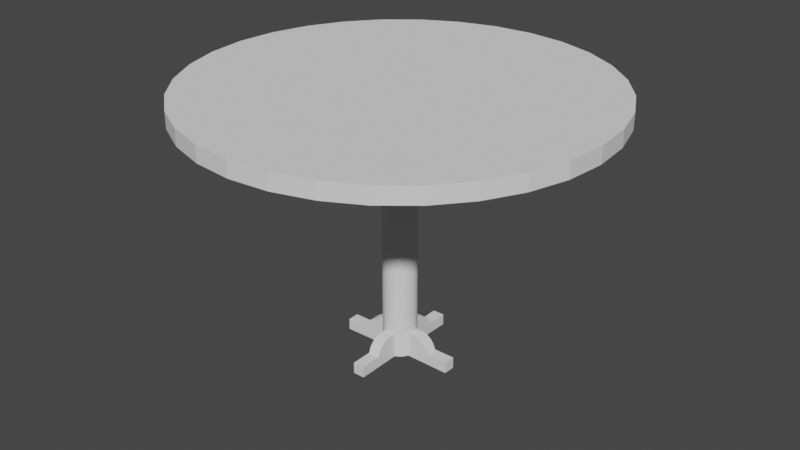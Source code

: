 # Source: Table.blend  (saved by Blender 2.91.10; exported with 4.5.12 LTS)
import bpy
from mathutils import Matrix  # noqa: F401  (used for matrix-valued properties, if any)

bpy.ops.wm.read_factory_settings(use_empty=True)
scene = bpy.context.scene
scene.name = 'Scene'

# ---- collections
col_table = bpy.data.collections.new('Table'); scene.collection.children.link(col_table)

# ---- world
world_world = bpy.data.worlds.new('World'); scene.world = world_world
world_world.use_nodes = True; world_world.node_tree.nodes.clear()
_N = world_world.node_tree.nodes; _L = world_world.node_tree.links
n0 = _N.new('ShaderNodeOutputWorld'); n0.name = 'World Output'; n0.location = (300, 300)
n1 = _N.new('ShaderNodeBackground'); n1.name = 'Background'; n1.location = (10, 300)
n1.inputs[0].default_value = (0.05088, 0.05088, 0.05088, 1.0)
_L.new(n1.outputs[0], n0.inputs[0])
n0.is_active_output = True
world_world.color = (0.05088, 0.05088, 0.05088)
world_world.use_sun_shadow = False
world_world.sun_shadow_jitter_overblur = 0.0

# ---- meshes
me_cylinder = bpy.data.meshes.new('Cylinder')
me_cylinder.from_pydata([(0.0, 1.0, 0.0), (0.0, 1.0, 2.0), (0.1951, 0.9808, 0.0), (0.1951, 0.9808, 2.0), (0.3827, 0.9239, 0.0), (0.3827, 0.9239, 2.0), (0.5556, 0.8315, 0.0), (0.5556, 0.8315, 2.0), (0.7071, 0.7071, 0.0), (0.7071, 0.7071, 2.0), (0.8315, 0.5556, 0.0), (0.8315, 0.5556, 2.0), (0.9239, 0.3827, 0.0), (0.9239, 0.3827, 2.0), (0.9808, 0.1951, 0.0), (0.9808, 0.1951, 2.0), (1.0, 7.55e-08, 0.0), (1.0, 7.55e-08, 2.0), (0.9808, -0.1951, 0.0), (0.9808, -0.1951, 2.0), (0.9239, -0.3827, 0.0), (0.9239, -0.3827, 2.0), (0.8315, -0.5556, 0.0), (0.8315, -0.5556, 2.0), (0.7071, -0.7071, 0.0), (0.7071, -0.7071, 2.0), (0.5556, -0.8315, 0.0), (0.5556, -0.8315, 2.0), (0.3827, -0.9239, 0.0), (0.3827, -0.9239, 2.0), (0.1951, -0.9808, 0.0), (0.1951, -0.9808, 2.0), (-3.258e-07, -1.0, 0.0), (-3.258e-07, -1.0, 2.0), (-0.1951, -0.9808, 0.0), (-0.1951, -0.9808, 2.0), (-0.3827, -0.9239, 0.0), (-0.3827, -0.9239, 2.0), (-0.5556, -0.8315, 0.0), (-0.5556, -0.8315, 2.0), (-0.7071, -0.7071, 0.0), (-0.7071, -0.7071, 2.0), (-0.8315, -0.5556, 0.0), (-0.8315, -0.5556, 2.0), (-0.9239, -0.3827, 0.0), (-0.9239, -0.3827, 2.0), (-0.9808, -0.1951, 0.0), (-0.9808, -0.1951, 2.0), (-1.0, 9.656e-07, 0.0), (-1.0, 9.656e-07, 2.0), (-0.9808, 0.1951, 0.0), (-0.9808, 0.1951, 2.0), (-0.9239, 0.3827, 0.0), (-0.9239, 0.3827, 2.0), (-0.8315, 0.5556, 0.0), (-0.8315, 0.5556, 2.0), (-0.7071, 0.7071, 0.0), (-0.7071, 0.7071, 2.0), (-0.5556, 0.8315, 0.0), (-0.5556, 0.8315, 2.0), (-0.3827, 0.9239, 0.0), (-0.3827, 0.9239, 2.0), (-0.1951, 0.9808, 0.0), (-0.1951, 0.9808, 2.0)], [], [(0, 1, 3, 2), (2, 3, 5, 4), (4, 5, 7, 6), (6, 7, 9, 8), (8, 9, 11, 10), (10, 11, 13, 12), (12, 13, 15, 14), (14, 15, 17, 16), (16, 17, 19, 18), (18, 19, 21, 20), (20, 21, 23, 22), (22, 23, 25, 24), (24, 25, 27, 26), (26, 27, 29, 28), (28, 29, 31, 30), (30, 31, 33, 32), (32, 33, 35, 34), (34, 35, 37, 36), (36, 37, 39, 38), (38, 39, 41, 40), (40, 41, 43, 42), (42, 43, 45, 44), (44, 45, 47, 46), (46, 47, 49, 48), (48, 49, 51, 50), (50, 51, 53, 52), (52, 53, 55, 54), (54, 55, 57, 56), (56, 57, 59, 58), (58, 59, 61, 60), (3, 1, 63, 61, 59, 57, 55, 53, 51, 49, 47, 45, 43, 41, 39, 37, 35, 33, 31, 29, 27, 25, 23, 21, 19, 17, 15, 13, 11, 9, 7, 5), (60, 61, 63, 62), (62, 63, 1, 0), (0, 2, 4, 6, 8, 10, 12, 14, 16, 18, 20, 22, 24, 26, 28, 30, 32, 34, 36, 38, 40, 42, 44, 46, 48, 50, 52, 54, 56, 58, 60, 62)])
_uv = me_cylinder.uv_layers.new(name='UVMap')
_uv.uv.foreach_set('vector', [1.0, 0.5, 1.0, 1.0, 0.9688, 1.0, 0.9688, 0.5, 0.9688, 0.5, 0.9688, 1.0, 0.9375, 1.0, 0.9375, 0.5, 0.9375, 0.5, 0.9375, 1.0, 0.9062, 1.0, 0.9062, 0.5, 0.9062, 0.5, 0.9062, 1.0, 0.875, 1.0, 0.875, 0.5, 0.875, 0.5, 0.875, 1.0, 0.8438, 1.0, 0.8438, 0.5, 0.8438, 0.5, 0.8438, 1.0, 0.8125, 1.0, 0.8125, 0.5, 0.8125, 0.5, 0.8125, 1.0, 0.7812, 1.0, 0.7812, 0.5, 0.7812, 0.5, 0.7812, 1.0, 0.75, 1.0, 0.75, 0.5, 0.75, 0.5, 0.75, 1.0, 0.7188, 1.0, 0.7188, 0.5, 0.7188, 0.5, 0.7188, 1.0, 0.6875, 1.0, 0.6875, 0.5, 0.6875, 0.5, 0.6875, 1.0, 0.6562, 1.0, 0.6562, 0.5, 0.6562, 0.5, 0.6562, 1.0, 0.625, 1.0, 0.625, 0.5, 0.625, 0.5, 0.625, 1.0, 0.5938, 1.0, 0.5938, 0.5, 0.5938, 0.5, 0.5938, 1.0, 0.5625, 1.0, 0.5625, 0.5, 0.5625, 0.5, 0.5625, 1.0, 0.5312, 1.0, 0.5312, 0.5, 0.5312, 0.5, 0.5312, 1.0, 0.5, 1.0, 0.5, 0.5, 0.5, 0.5, 0.5, 1.0, 0.4688, 1.0, 0.4688, 0.5, 0.4688, 0.5, 0.4688, 1.0, 0.4375, 1.0, 0.4375, 0.5, 0.4375, 0.5, 0.4375, 1.0, 0.4062, 1.0, 0.4062, 0.5, 0.4062, 0.5, 0.4062, 1.0, 0.375, 1.0, 0.375, 0.5, 0.375, 0.5, 0.375, 1.0, 0.3438, 1.0, 0.3438, 0.5, 0.3438, 0.5, 0.3438, 1.0, 0.3125, 1.0, 0.3125, 0.5, 0.3125, 0.5, 0.3125, 1.0, 0.2812, 1.0, 0.2812, 0.5, 0.2812, 0.5, 0.2812, 1.0, 0.25, 1.0, 0.25, 0.5, 0.25, 0.5, 0.25, 1.0, 0.2188, 1.0, 0.2188, 0.5, 0.2188, 0.5, 0.2188, 1.0, 0.1875, 1.0, 0.1875, 0.5, 0.1875, 0.5, 0.1875, 1.0, 0.1562, 1.0, 0.1562, 0.5, 0.1562, 0.5, 0.1562, 1.0, 0.125, 1.0, 0.125, 0.5, 0.125, 0.5, 0.125, 1.0, 0.09375, 1.0, 0.09375, 0.5, 0.09375, 0.5, 0.09375, 1.0, 0.0625, 1.0, 0.0625, 0.5, 0.2968, 0.4854, 0.25, 0.49, 0.2032, 0.4854, 0.1582, 0.4717, 0.1167, 0.4496, 0.08029, 0.4197, 0.05045, 0.3833, 0.02827, 0.3418, 0.01461, 0.2968, 0.01, 0.25, 0.01461, 0.2032, 0.02827, 0.1582, 0.05045, 0.1167, 0.08029, 0.08029, 0.1167, 0.05045, 0.1582, 0.02827, 0.2032, 0.01461, 0.25, 0.01, 0.2968, 0.01461, 0.3418, 0.02827, 0.3833, 0.05045, 0.4197, 0.08029, 0.4496, 0.1167, 0.4717, 0.1582, 0.4854, 0.2032, 0.49, 0.25, 0.4854, 0.2968, 0.4717, 0.3418, 0.4496, 0.3833, 0.4197, 0.4197, 0.3833, 0.4496, 0.3418, 0.4717, 0.0625, 0.5, 0.0625, 1.0, 0.03125, 1.0, 0.03125, 0.5, 0.03125, 0.5, 0.03125, 1.0, 0.0, 1.0, 0.0, 0.5, 0.75, 0.49, 0.7968, 0.4854, 0.8418, 0.4717, 0.8833, 0.4496, 0.9197, 0.4197, 0.9496, 0.3833, 0.9717, 0.3418, 0.9854, 0.2968, 0.99, 0.25, 0.9854, 0.2032, 0.9717, 0.1582, 0.9496, 0.1167, 0.9197, 0.08029, 0.8833, 0.05045, 0.8418, 0.02827, 0.7968, 0.01461, 0.75, 0.01, 0.7032, 0.01461, 0.6582, 0.02827, 0.6167, 0.05045, 0.5803, 0.08029, 0.5504, 0.1167, 0.5283, 0.1582, 0.5146, 0.2032, 0.51, 0.25, 0.5146, 0.2968, 0.5283, 0.3418, 0.5504, 0.3833, 0.5803, 0.4197, 0.6167, 0.4496, 0.6582, 0.4717, 0.7032, 0.4854])
me_cylinder.use_remesh_fix_poles = True
me_cylinder.use_remesh_preserve_attributes = False
me_cylinder.use_mirror_vertex_groups = False
me_cylinder.update()
me_cylinder_001 = bpy.data.meshes.new('Cylinder.001')
me_cylinder_001.from_pydata([(0.0, 1.0, 0.0), (0.0, 1.0, 2.0), (0.1951, 0.9808, 0.0), (0.1951, 0.9808, 2.0), (0.3827, 0.9239, 0.0), (0.3827, 0.9239, 2.0), (0.5556, 0.8315, 0.0), (0.5556, 0.8315, 2.0), (0.7071, 0.7071, 0.0), (0.7071, 0.7071, 2.0), (0.8315, 0.5556, 0.0), (0.8315, 0.5556, 2.0), (0.9239, 0.3827, 0.0), (0.9239, 0.3827, 2.0), (0.9808, 0.1951, 0.0), (0.9808, 0.1951, 2.0), (1.0, 7.55e-08, 0.0), (1.0, 7.55e-08, 2.0), (0.9808, -0.1951, 0.0), (0.9808, -0.1951, 2.0), (0.9239, -0.3827, 0.0), (0.9239, -0.3827, 2.0), (0.8315, -0.5556, 0.0), (0.8315, -0.5556, 2.0), (0.7071, -0.7071, 0.0), (0.7071, -0.7071, 2.0), (0.5556, -0.8315, 0.0), (0.5556, -0.8315, 2.0), (0.3827, -0.9239, 0.0), (0.3827, -0.9239, 2.0), (0.1951, -0.9808, 0.0), (0.1951, -0.9808, 2.0), (-3.258e-07, -1.0, 0.0), (-3.258e-07, -1.0, 2.0), (-0.1951, -0.9808, 0.0), (-0.1951, -0.9808, 2.0), (-0.3827, -0.9239, 0.0), (-0.3827, -0.9239, 2.0), (-0.5556, -0.8315, 0.0), (-0.5556, -0.8315, 2.0), (-0.7071, -0.7071, 0.0), (-0.7071, -0.7071, 2.0), (-0.8315, -0.5556, 0.0), (-0.8315, -0.5556, 2.0), (-0.9239, -0.3827, 0.0), (-0.9239, -0.3827, 2.0), (-0.9808, -0.1951, 0.0), (-0.9808, -0.1951, 2.0), (-1.0, 9.656e-07, 0.0), (-1.0, 9.656e-07, 2.0), (-0.9808, 0.1951, 0.0), (-0.9808, 0.1951, 2.0), (-0.9239, 0.3827, 0.0), (-0.9239, 0.3827, 2.0), (-0.8315, 0.5556, 0.0), (-0.8315, 0.5556, 2.0), (-0.7071, 0.7071, 0.0), (-0.7071, 0.7071, 2.0), (-0.5556, 0.8315, 0.0), (-0.5556, 0.8315, 2.0), (-0.3827, 0.9239, 0.0), (-0.3827, 0.9239, 2.0), (-0.1951, 0.9808, 0.0), (-0.1951, 0.9808, 2.0)], [], [(0, 1, 3, 2), (2, 3, 5, 4), (4, 5, 7, 6), (6, 7, 9, 8), (8, 9, 11, 10), (10, 11, 13, 12), (12, 13, 15, 14), (14, 15, 17, 16), (16, 17, 19, 18), (18, 19, 21, 20), (20, 21, 23, 22), (22, 23, 25, 24), (24, 25, 27, 26), (26, 27, 29, 28), (28, 29, 31, 30), (30, 31, 33, 32), (32, 33, 35, 34), (34, 35, 37, 36), (36, 37, 39, 38), (38, 39, 41, 40), (40, 41, 43, 42), (42, 43, 45, 44), (44, 45, 47, 46), (46, 47, 49, 48), (48, 49, 51, 50), (50, 51, 53, 52), (52, 53, 55, 54), (54, 55, 57, 56), (56, 57, 59, 58), (58, 59, 61, 60), (3, 1, 63, 61, 59, 57, 55, 53, 51, 49, 47, 45, 43, 41, 39, 37, 35, 33, 31, 29, 27, 25, 23, 21, 19, 17, 15, 13, 11, 9, 7, 5), (60, 61, 63, 62), (62, 63, 1, 0), (0, 2, 4, 6, 8, 10, 12, 14, 16, 18, 20, 22, 24, 26, 28, 30, 32, 34, 36, 38, 40, 42, 44, 46, 48, 50, 52, 54, 56, 58, 60, 62)])
_uv = me_cylinder_001.uv_layers.new(name='UVMap')
_uv.uv.foreach_set('vector', [1.0, 0.5, 1.0, 1.0, 0.9688, 1.0, 0.9688, 0.5, 0.9688, 0.5, 0.9688, 1.0, 0.9375, 1.0, 0.9375, 0.5, 0.9375, 0.5, 0.9375, 1.0, 0.9062, 1.0, 0.9062, 0.5, 0.9062, 0.5, 0.9062, 1.0, 0.875, 1.0, 0.875, 0.5, 0.875, 0.5, 0.875, 1.0, 0.8438, 1.0, 0.8438, 0.5, 0.8438, 0.5, 0.8438, 1.0, 0.8125, 1.0, 0.8125, 0.5, 0.8125, 0.5, 0.8125, 1.0, 0.7812, 1.0, 0.7812, 0.5, 0.7812, 0.5, 0.7812, 1.0, 0.75, 1.0, 0.75, 0.5, 0.75, 0.5, 0.75, 1.0, 0.7188, 1.0, 0.7188, 0.5, 0.7188, 0.5, 0.7188, 1.0, 0.6875, 1.0, 0.6875, 0.5, 0.6875, 0.5, 0.6875, 1.0, 0.6562, 1.0, 0.6562, 0.5, 0.6562, 0.5, 0.6562, 1.0, 0.625, 1.0, 0.625, 0.5, 0.625, 0.5, 0.625, 1.0, 0.5938, 1.0, 0.5938, 0.5, 0.5938, 0.5, 0.5938, 1.0, 0.5625, 1.0, 0.5625, 0.5, 0.5625, 0.5, 0.5625, 1.0, 0.5312, 1.0, 0.5312, 0.5, 0.5312, 0.5, 0.5312, 1.0, 0.5, 1.0, 0.5, 0.5, 0.5, 0.5, 0.5, 1.0, 0.4688, 1.0, 0.4688, 0.5, 0.4688, 0.5, 0.4688, 1.0, 0.4375, 1.0, 0.4375, 0.5, 0.4375, 0.5, 0.4375, 1.0, 0.4062, 1.0, 0.4062, 0.5, 0.4062, 0.5, 0.4062, 1.0, 0.375, 1.0, 0.375, 0.5, 0.375, 0.5, 0.375, 1.0, 0.3438, 1.0, 0.3438, 0.5, 0.3438, 0.5, 0.3438, 1.0, 0.3125, 1.0, 0.3125, 0.5, 0.3125, 0.5, 0.3125, 1.0, 0.2812, 1.0, 0.2812, 0.5, 0.2812, 0.5, 0.2812, 1.0, 0.25, 1.0, 0.25, 0.5, 0.25, 0.5, 0.25, 1.0, 0.2188, 1.0, 0.2188, 0.5, 0.2188, 0.5, 0.2188, 1.0, 0.1875, 1.0, 0.1875, 0.5, 0.1875, 0.5, 0.1875, 1.0, 0.1562, 1.0, 0.1562, 0.5, 0.1562, 0.5, 0.1562, 1.0, 0.125, 1.0, 0.125, 0.5, 0.125, 0.5, 0.125, 1.0, 0.09375, 1.0, 0.09375, 0.5, 0.09375, 0.5, 0.09375, 1.0, 0.0625, 1.0, 0.0625, 0.5, 0.2968, 0.4854, 0.25, 0.49, 0.2032, 0.4854, 0.1582, 0.4717, 0.1167, 0.4496, 0.08029, 0.4197, 0.05045, 0.3833, 0.02827, 0.3418, 0.01461, 0.2968, 0.01, 0.25, 0.01461, 0.2032, 0.02827, 0.1582, 0.05045, 0.1167, 0.08029, 0.08029, 0.1167, 0.05045, 0.1582, 0.02827, 0.2032, 0.01461, 0.25, 0.01, 0.2968, 0.01461, 0.3418, 0.02827, 0.3833, 0.05045, 0.4197, 0.08029, 0.4496, 0.1167, 0.4717, 0.1582, 0.4854, 0.2032, 0.49, 0.25, 0.4854, 0.2968, 0.4717, 0.3418, 0.4496, 0.3833, 0.4197, 0.4197, 0.3833, 0.4496, 0.3418, 0.4717, 0.0625, 0.5, 0.0625, 1.0, 0.03125, 1.0, 0.03125, 0.5, 0.03125, 0.5, 0.03125, 1.0, 0.0, 1.0, 0.0, 0.5, 0.75, 0.49, 0.7968, 0.4854, 0.8418, 0.4717, 0.8833, 0.4496, 0.9197, 0.4197, 0.9496, 0.3833, 0.9717, 0.3418, 0.9854, 0.2968, 0.99, 0.25, 0.9854, 0.2032, 0.9717, 0.1582, 0.9496, 0.1167, 0.9197, 0.08029, 0.8833, 0.05045, 0.8418, 0.02827, 0.7968, 0.01461, 0.75, 0.01, 0.7032, 0.01461, 0.6582, 0.02827, 0.6167, 0.05045, 0.5803, 0.08029, 0.5504, 0.1167, 0.5283, 0.1582, 0.5146, 0.2032, 0.51, 0.25, 0.5146, 0.2968, 0.5283, 0.3418, 0.5504, 0.3833, 0.5803, 0.4197, 0.6167, 0.4496, 0.6582, 0.4717, 0.7032, 0.4854])
me_cylinder_001.use_remesh_fix_poles = True
me_cylinder_001.use_remesh_preserve_attributes = False
me_cylinder_001.use_mirror_vertex_groups = False
me_cylinder_001.update()
me_plane = bpy.data.meshes.new('Plane')
me_plane.from_pydata([(0.5212, -0.2433, 0.0), (0.9068, -0.2433, 1.0), (0.5212, -0.2433, 1.0), (1.127, -0.2433, 0.9418), (1.317, -0.2433, 0.8181), (1.46, -0.2433, 0.6411), (1.541, -0.2433, 0.4285), (2.405, -0.2433, 0.4285), (2.405, -0.2433, -0.02177), (0.5212, 0.2253, 0.0), (0.9068, 0.2253, 1.0), (0.5212, 0.2253, 1.0), (1.127, 0.2253, 0.9418), (1.317, 0.2253, 0.8181), (1.46, 0.2253, 0.6411), (1.541, 0.2253, 0.4285), (2.405, 0.2253, 0.4285), (2.405, 0.2253, -0.02177)], [], [(2, 0, 8, 7, 6, 5, 4, 3, 1), (11, 10, 12, 13, 14, 15, 16, 17, 9), (2, 1, 10, 11), (7, 8, 17, 16), (4, 5, 14, 13), (0, 2, 11, 9), (8, 0, 9, 17), (5, 6, 15, 14), (1, 3, 12, 10), (6, 7, 16, 15), (3, 4, 13, 12)])
_uv = me_plane.uv_layers.new(name='UVMap')
_uv.uv.foreach_set('vector', [0.0, 0.0, 0.0, 0.0, 0.0, 0.0, 0.0, 0.0, 0.0, 0.0, 0.0, 0.0, 0.0, 0.0, 0.0, 0.0, 0.0, 0.0, 0.0, 0.0, 0.0, 0.0, 0.0, 0.0, 0.0, 0.0, 0.0, 0.0, 0.0, 0.0, 0.0, 0.0, 0.0, 0.0, 0.0, 0.0, 0.0, 0.0, 0.0, 0.0, 0.0, 0.0, 0.0, 0.0, 0.0, 0.0, 0.0, 0.0, 0.0, 0.0, 0.0, 0.0, 0.0, 0.0, 0.0, 0.0, 0.0, 0.0, 0.0, 0.0, 0.0, 0.0, 0.0, 0.0, 0.0, 0.0, 0.0, 0.0, 0.0, 0.0, 0.0, 0.0, 0.0, 0.0, 0.0, 0.0, 0.0, 0.0, 0.0, 0.0, 0.0, 0.0, 0.0, 0.0, 0.0, 0.0, 0.0, 0.0, 0.0, 0.0, 0.0, 0.0, 0.0, 0.0, 0.0, 0.0, 0.0, 0.0, 0.0, 0.0, 0.0, 0.0, 0.0, 0.0, 0.0, 0.0, 0.0, 0.0])
me_plane.use_remesh_fix_poles = True
me_plane.use_remesh_preserve_attributes = False
me_plane.use_mirror_vertex_groups = False
me_plane.update()
me_plane_001 = bpy.data.meshes.new('Plane.001')
me_plane_001.from_pydata([(0.5212, -0.2433, 0.0), (0.9068, -0.2433, 1.0), (0.5212, -0.2433, 1.0), (1.127, -0.2433, 0.9418), (1.317, -0.2433, 0.8181), (1.46, -0.2433, 0.6411), (1.541, -0.2433, 0.4285), (2.405, -0.2433, 0.4285), (2.405, -0.2433, -0.02177), (0.5212, 0.2253, 0.0), (0.9068, 0.2253, 1.0), (0.5212, 0.2253, 1.0), (1.127, 0.2253, 0.9418), (1.317, 0.2253, 0.8181), (1.46, 0.2253, 0.6411), (1.541, 0.2253, 0.4285), (2.405, 0.2253, 0.4285), (2.405, 0.2253, -0.02177)], [], [(2, 0, 8, 7, 6, 5, 4, 3, 1), (11, 10, 12, 13, 14, 15, 16, 17, 9), (2, 1, 10, 11), (7, 8, 17, 16), (4, 5, 14, 13), (0, 2, 11, 9), (8, 0, 9, 17), (5, 6, 15, 14), (1, 3, 12, 10), (6, 7, 16, 15), (3, 4, 13, 12)])
_uv = me_plane_001.uv_layers.new(name='UVMap')
_uv.uv.foreach_set('vector', [0.0, 0.0, 0.0, 0.0, 0.0, 0.0, 0.0, 0.0, 0.0, 0.0, 0.0, 0.0, 0.0, 0.0, 0.0, 0.0, 0.0, 0.0, 0.0, 0.0, 0.0, 0.0, 0.0, 0.0, 0.0, 0.0, 0.0, 0.0, 0.0, 0.0, 0.0, 0.0, 0.0, 0.0, 0.0, 0.0, 0.0, 0.0, 0.0, 0.0, 0.0, 0.0, 0.0, 0.0, 0.0, 0.0, 0.0, 0.0, 0.0, 0.0, 0.0, 0.0, 0.0, 0.0, 0.0, 0.0, 0.0, 0.0, 0.0, 0.0, 0.0, 0.0, 0.0, 0.0, 0.0, 0.0, 0.0, 0.0, 0.0, 0.0, 0.0, 0.0, 0.0, 0.0, 0.0, 0.0, 0.0, 0.0, 0.0, 0.0, 0.0, 0.0, 0.0, 0.0, 0.0, 0.0, 0.0, 0.0, 0.0, 0.0, 0.0, 0.0, 0.0, 0.0, 0.0, 0.0, 0.0, 0.0, 0.0, 0.0, 0.0, 0.0, 0.0, 0.0, 0.0, 0.0, 0.0, 0.0])
me_plane_001.use_remesh_fix_poles = True
me_plane_001.use_remesh_preserve_attributes = False
me_plane_001.use_mirror_vertex_groups = False
me_plane_001.update()
me_plane_002 = bpy.data.meshes.new('Plane.002')
me_plane_002.from_pydata([(0.5212, -0.2433, 0.0), (0.9068, -0.2433, 1.0), (0.5212, -0.2433, 1.0), (1.127, -0.2433, 0.9418), (1.317, -0.2433, 0.8181), (1.46, -0.2433, 0.6411), (1.541, -0.2433, 0.4285), (2.405, -0.2433, 0.4285), (2.405, -0.2433, -0.02177), (0.5212, 0.2253, 0.0), (0.9068, 0.2253, 1.0), (0.5212, 0.2253, 1.0), (1.127, 0.2253, 0.9418), (1.317, 0.2253, 0.8181), (1.46, 0.2253, 0.6411), (1.541, 0.2253, 0.4285), (2.405, 0.2253, 0.4285), (2.405, 0.2253, -0.02177)], [], [(2, 0, 8, 7, 6, 5, 4, 3, 1), (11, 10, 12, 13, 14, 15, 16, 17, 9), (2, 1, 10, 11), (7, 8, 17, 16), (4, 5, 14, 13), (0, 2, 11, 9), (8, 0, 9, 17), (5, 6, 15, 14), (1, 3, 12, 10), (6, 7, 16, 15), (3, 4, 13, 12)])
_uv = me_plane_002.uv_layers.new(name='UVMap')
_uv.uv.foreach_set('vector', [0.0, 0.0, 0.0, 0.0, 0.0, 0.0, 0.0, 0.0, 0.0, 0.0, 0.0, 0.0, 0.0, 0.0, 0.0, 0.0, 0.0, 0.0, 0.0, 0.0, 0.0, 0.0, 0.0, 0.0, 0.0, 0.0, 0.0, 0.0, 0.0, 0.0, 0.0, 0.0, 0.0, 0.0, 0.0, 0.0, 0.0, 0.0, 0.0, 0.0, 0.0, 0.0, 0.0, 0.0, 0.0, 0.0, 0.0, 0.0, 0.0, 0.0, 0.0, 0.0, 0.0, 0.0, 0.0, 0.0, 0.0, 0.0, 0.0, 0.0, 0.0, 0.0, 0.0, 0.0, 0.0, 0.0, 0.0, 0.0, 0.0, 0.0, 0.0, 0.0, 0.0, 0.0, 0.0, 0.0, 0.0, 0.0, 0.0, 0.0, 0.0, 0.0, 0.0, 0.0, 0.0, 0.0, 0.0, 0.0, 0.0, 0.0, 0.0, 0.0, 0.0, 0.0, 0.0, 0.0, 0.0, 0.0, 0.0, 0.0, 0.0, 0.0, 0.0, 0.0, 0.0, 0.0, 0.0, 0.0])
me_plane_002.use_remesh_fix_poles = True
me_plane_002.use_remesh_preserve_attributes = False
me_plane_002.use_mirror_vertex_groups = False
me_plane_002.update()
me_plane_003 = bpy.data.meshes.new('Plane.003')
me_plane_003.from_pydata([(0.5212, -0.2433, 0.0), (0.9068, -0.2433, 1.0), (0.5212, -0.2433, 1.0), (1.127, -0.2433, 0.9418), (1.317, -0.2433, 0.8181), (1.46, -0.2433, 0.6411), (1.541, -0.2433, 0.4285), (2.405, -0.2433, 0.4285), (2.405, -0.2433, -0.02177), (0.5212, 0.2253, 0.0), (0.9068, 0.2253, 1.0), (0.5212, 0.2253, 1.0), (1.127, 0.2253, 0.9418), (1.317, 0.2253, 0.8181), (1.46, 0.2253, 0.6411), (1.541, 0.2253, 0.4285), (2.405, 0.2253, 0.4285), (2.405, 0.2253, -0.02177)], [], [(2, 0, 8, 7, 6, 5, 4, 3, 1), (11, 10, 12, 13, 14, 15, 16, 17, 9), (2, 1, 10, 11), (7, 8, 17, 16), (4, 5, 14, 13), (0, 2, 11, 9), (8, 0, 9, 17), (5, 6, 15, 14), (1, 3, 12, 10), (6, 7, 16, 15), (3, 4, 13, 12)])
_uv = me_plane_003.uv_layers.new(name='UVMap')
_uv.uv.foreach_set('vector', [0.0, 0.0, 0.0, 0.0, 0.0, 0.0, 0.0, 0.0, 0.0, 0.0, 0.0, 0.0, 0.0, 0.0, 0.0, 0.0, 0.0, 0.0, 0.0, 0.0, 0.0, 0.0, 0.0, 0.0, 0.0, 0.0, 0.0, 0.0, 0.0, 0.0, 0.0, 0.0, 0.0, 0.0, 0.0, 0.0, 0.0, 0.0, 0.0, 0.0, 0.0, 0.0, 0.0, 0.0, 0.0, 0.0, 0.0, 0.0, 0.0, 0.0, 0.0, 0.0, 0.0, 0.0, 0.0, 0.0, 0.0, 0.0, 0.0, 0.0, 0.0, 0.0, 0.0, 0.0, 0.0, 0.0, 0.0, 0.0, 0.0, 0.0, 0.0, 0.0, 0.0, 0.0, 0.0, 0.0, 0.0, 0.0, 0.0, 0.0, 0.0, 0.0, 0.0, 0.0, 0.0, 0.0, 0.0, 0.0, 0.0, 0.0, 0.0, 0.0, 0.0, 0.0, 0.0, 0.0, 0.0, 0.0, 0.0, 0.0, 0.0, 0.0, 0.0, 0.0, 0.0, 0.0, 0.0, 0.0])
me_plane_003.use_remesh_fix_poles = True
me_plane_003.use_remesh_preserve_attributes = False
me_plane_003.use_mirror_vertex_groups = False
me_plane_003.update()

# ---- objects
ob_bod = bpy.data.objects.new('Bod', me_cylinder)
ob_op = bpy.data.objects.new('op', me_cylinder_001)
ob_plane = bpy.data.objects.new('Plane', me_plane)
ob_plane_001 = bpy.data.objects.new('Plane.001', me_plane_001)
ob_plane_002 = bpy.data.objects.new('Plane.002', me_plane_002)
ob_plane_003 = bpy.data.objects.new('Plane.003', me_plane_003)

# ---- transforms, parenting, visibility, modifiers, constraints
ob_bod.location = (0.0, 0.0, 0.0)
ob_bod.scale = (0.1327, 0.1327, 1.0)
ob_bod.lineart.crease_threshold = 0.0
ob_op.location = (0.0, 0.0, 2.0)
ob_op.scale = (1.6, 1.6, 0.064)
ob_op.lineart.crease_threshold = 0.0
ob_plane.location = (0.0, 0.0, 0.0)
ob_plane.scale = (0.2, 0.2, 0.2)
ob_plane.lineart.crease_threshold = 0.0
_m = ob_plane.modifiers.new('Mirror', 'MIRROR')
ob_plane_001.location = (0.0, 0.0, 0.0)
ob_plane_001.rotation_euler = (0.0, -0.0, 1.571)
ob_plane_001.scale = (0.2, 0.2, 0.2)
ob_plane_001.lineart.crease_threshold = 0.0
_m = ob_plane_001.modifiers.new('Mirror', 'MIRROR')
ob_plane_002.location = (0.0, 0.0, 1.996)
ob_plane_002.rotation_euler = (3.142, -0.0, 0.0)
ob_plane_002.scale = (0.2, 0.2, 0.2)
ob_plane_002.lineart.crease_threshold = 0.0
_m = ob_plane_002.modifiers.new('Mirror', 'MIRROR')
ob_plane_003.location = (0.0, 0.0, 1.996)
ob_plane_003.rotation_euler = (3.142, -0.0, 1.571)
ob_plane_003.scale = (0.2, 0.2, 0.2)
ob_plane_003.lineart.crease_threshold = 0.0
_m = ob_plane_003.modifiers.new('Mirror', 'MIRROR')

# ---- collection membership
col_table.objects.link(ob_bod)
col_table.objects.link(ob_op)
col_table.objects.link(ob_plane)
col_table.objects.link(ob_plane_001)
col_table.objects.link(ob_plane_002)
col_table.objects.link(ob_plane_003)

# ---- scene / render settings (as saved in the file)
scene.frame_start = 1; scene.frame_end = 250; scene.frame_set(1)
scene.render.engine = 'BLENDER_EEVEE_NEXT'
scene.cycles.use_denoising = False
scene.cycles.samples = 128
scene.cycles.sampling_pattern = 'TABULATED_SOBOL'
scene.cycles.use_adaptive_sampling = False
scene.cycles.use_light_tree = False
scene.view_settings.view_transform = 'Filmic'
bpy.context.view_layer.update()

# ---- added for rendering (the .blend has no active camera and no usable light): camera, sun
cam_auto = bpy.data.cameras.new('AutoCamera')
cam_auto.lens = 50.0
cam_auto.sensor_width = 36.0
cam_auto.clip_end = 1000.0
ob_auto_camera = bpy.data.objects.new('AutoCamera', cam_auto)
scene.collection.objects.link(ob_auto_camera)
ob_auto_camera.location = (4.62861, -5.55434, 4.76471)
ob_auto_camera.rotation_euler = (1.09748, -7.21219e-08, 0.694738)
scene.camera = ob_auto_camera
light_auto_sun = bpy.data.lights.new('AutoSun', 'SUN')
light_auto_sun.energy = 3.0
light_auto_sun.angle = 0.0523599
ob_auto_sun = bpy.data.objects.new('AutoSun', light_auto_sun)
scene.collection.objects.link(ob_auto_sun)
ob_auto_sun.rotation_euler = (0.872665, 0.174533, 0.523599)
bpy.context.view_layer.update()
